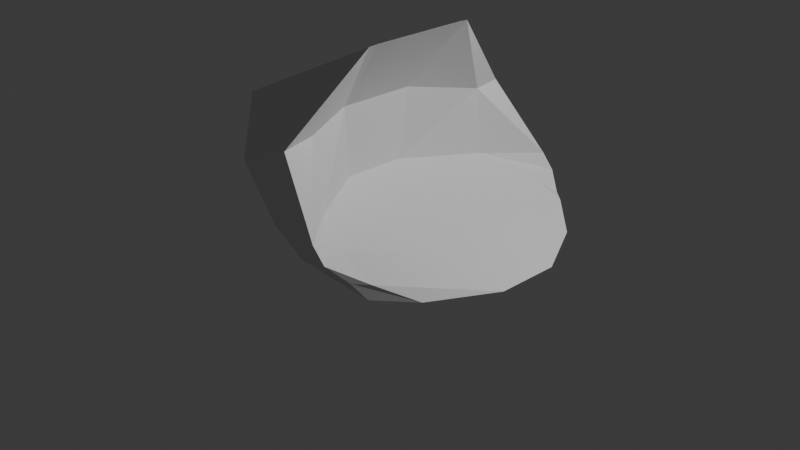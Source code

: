 # Source: Entrepot.blend  (saved by Blender 4.1.24; exported with 4.5.12 LTS)
import bpy
from mathutils import Matrix  # noqa: F401  (used for matrix-valued properties, if any)

bpy.ops.wm.read_factory_settings(use_empty=True)
scene = bpy.context.scene
scene.name = 'Scene'

# ---- collections
col_collection = bpy.data.collections.new('Collection'); scene.collection.children.link(col_collection)

# ---- world
world_world = bpy.data.worlds.new('World'); scene.world = world_world
world_world.use_nodes = True; world_world.node_tree.nodes.clear()
_N = world_world.node_tree.nodes; _L = world_world.node_tree.links
n0 = _N.new('ShaderNodeOutputWorld'); n0.name = 'World Output'; n0.location = (300, 300)
n1 = _N.new('ShaderNodeBackground'); n1.name = 'Background'; n1.location = (10, 300)
n1.inputs[0].default_value = (0.05088, 0.05088, 0.05088, 1.0)
_L.new(n1.outputs[0], n0.inputs[0])
n0.is_active_output = True
world_world.color = (0.05088, 0.05088, 0.05088)
world_world.use_sun_shadow = False
world_world.sun_shadow_jitter_overblur = 0.0

# ---- cameras
cam_camera = bpy.data.cameras.new('Camera')
cam_camera.clip_end = 100.0
cam_camera.ortho_scale = 7.314

# ---- lights
light_light = bpy.data.lights.new('Light', 'POINT')
light_light.transmission_factor = 0.0
light_light.energy = 1000.0
light_light.shadow_soft_size = 0.1
light_light.shadow_maximum_resolution = 0.006
light_light.use_absolute_resolution = True

# ---- meshes
me_cube_001 = bpy.data.meshes.new('Cube.001')
me_cube_001.from_pydata([(-0.7539, -1.0, 0.0), (-1.0, -1.0, 1.347), (-0.7539, 1.0, 0.0), (-1.0, 1.0, 1.347), (1.0, -1.32, 0.0), (1.0, 1.32, 0.0), (0.5394, -1.548, 0.4496), (0.2861, 0.6175, 2.0), (0.5588, 1.548, 0.4496), (1.716, -0.3333, 0.0), (1.716, 0.3333, 0.0), (-0.3639, -0.3333, 0.4496), (-0.3639, 0.3333, 0.4496), (0.8758, 1.412, 0.1499), (0.6897, 1.548, 0.2997), (0.6897, -1.548, 0.2997), (0.8758, -1.412, 0.1499), (1.046, 0.3333, 0.1499), (1.046, -0.3333, 0.1499), (0.2936, 0.3333, 0.2997), (0.2936, -0.3333, 0.2997), (-0.1005, -0.9978, 1.148), (0.02002, 1.083, 1.133), (0.2861, -0.6293, 2.0), (0.04663, -1.439, 1.16), (0.1091, -1.057, 0.4496), (-0.3218, -0.4203, 1.225), (-0.02128, 1.407, 1.147), (0.1091, 1.057, 0.4496), (-0.3218, 0.4203, 1.225), (-1.0, -1.148, 0.6733), (-1.0, 1.148, 0.6733), (1.358, 1.0, 0.0), (1.358, -1.0, 0.0), (1.023, -1.288, 0.1499), (1.023, 1.288, 0.1499), (0.5837, -1.288, 0.2997), (0.5837, 1.288, 0.2997), (0.0, 1.266, 0.0), (0.0, -1.266, 0.0), (-1.0, 0.3333, 0.0), (-1.0, -0.3333, 0.0), (-1.082, -0.3333, 1.347), (-1.082, 0.3333, 1.347), (0.2726, 0.5072, 2.0), (0.2726, -0.5072, 2.0), (-1.172, -0.3825, 0.6733), (-1.172, 0.3825, 0.6733)], [], [(47, 43, 3, 31), (27, 31, 3, 7), (41, 9, 33, 0), (25, 36, 20, 11), (23, 21, 26, 45), (33, 34, 16, 4), (34, 36, 15, 16), (32, 35, 17, 10), (10, 17, 18, 9), (35, 37, 19, 17), (17, 19, 20, 18), (15, 36, 25, 6), (19, 12, 11, 20), (2, 32, 10, 40), (38, 5, 32, 2), (21, 23, 24), (45, 42, 1, 23), (22, 29, 12, 28), (29, 22, 7, 44), (6, 25, 21, 24), (8, 27, 22, 28), (40, 47, 31, 2), (23, 1, 30, 24), (24, 30, 0, 6), (31, 27, 8, 2), (13, 14, 37, 35), (5, 13, 35, 32), (18, 20, 36, 34), (9, 18, 34, 33), (15, 6, 0, 39), (4, 16, 15, 39), (2, 8, 14, 38), (13, 5, 38, 14), (0, 30, 46, 41), (41, 46, 47, 40), (7, 3, 43, 44), (44, 43, 42, 45), (30, 1, 42, 46), (46, 42, 43, 47), (37, 28, 12, 19), (28, 37, 14, 8), (26, 29, 44, 45), (4, 39, 0, 33), (9, 41, 40, 10), (25, 11, 26, 21), (27, 7, 22), (11, 12, 29, 26)])
_uv = me_cube_001.uv_layers.new(name='UVMap')
_uv.uv.foreach_set('vector', [0.5, 0.1667, 0.625, 0.1667, 0.625, 0.25, 0.5, 0.25, 0.625, 0.5, 0.5, 0.25, 0.625, 0.25, 0.8188, 0.5, 0.375, 0.08333, 0.375, 0.6667, 0.375, 0.7083, 0.375, 0.0, 0.4312, 0.7083, 0.4125, 0.7083, 0.4125, 0.6667, 0.4312, 0.6667, 0.0, 0.0, 0.3939, 0.4464, 0.625, 0.6667, 0.8188, 0.6667, 0.375, 0.7083, 0.3937, 0.7083, 0.3937, 0.75, 0.375, 0.75, 0.3937, 0.7083, 0.4125, 0.7083, 0.4125, 0.75, 0.3937, 0.75, 0.375, 0.5417, 0.3937, 0.5417, 0.3937, 0.5833, 0.375, 0.5833, 0.375, 0.5833, 0.3937, 0.5833, 0.3937, 0.6667, 0.375, 0.6667, 0.3937, 0.5417, 0.4125, 0.5417, 0.4125, 0.5833, 0.3937, 0.5833, 0.3937, 0.5833, 0.4125, 0.5833, 0.4125, 0.6667, 0.3937, 0.6667, 0.4125, 0.75, 0.4125, 0.7083, 0.4312, 0.7083, 0.4312, 0.75, 0.4125, 0.5833, 0.4312, 0.5833, 0.4312, 0.6667, 0.4125, 0.6667, 0.375, 0.25, 0.375, 0.5417, 0.375, 0.5833, 0.375, 0.1667, 0.25, 0.5, 0.375, 0.5, 0.375, 0.5417, 0.375, 0.25, 0.3939, 0.4464, 0.0, 0.0, 0.0, 0.0, 0.8188, 0.6667, 0.875, 0.6667, 0.625, 0.0, 0.0, 0.0, 0.602, 0.5367, 0.625, 0.5833, 0.4312, 0.5833, 0.4312, 0.5417, 0.625, 0.5833, 0.602, 0.5367, 0.8188, 0.5, 0.8188, 0.5833, 0.4312, 0.75, 0.4312, 0.7083, 0.3939, 0.4464, 0.0, 0.0, 0.4312, 0.5, 0.625, 0.5, 0.602, 0.5367, 0.4312, 0.5417, 0.375, 0.1667, 0.5, 0.1667, 0.5, 0.25, 0.375, 0.25, 0.0, 0.0, 0.625, 0.0, 0.5, 0.0, 0.0, 0.0, 0.0, 0.0, 0.5, 0.0, 0.375, 0.0, 0.4312, 0.75, 0.5, 0.25, 0.625, 0.5, 0.4312, 0.5, 0.375, 0.25, 0.3937, 0.5, 0.4125, 0.5, 0.4125, 0.5417, 0.3937, 0.5417, 0.375, 0.5, 0.3937, 0.5, 0.3937, 0.5417, 0.375, 0.5417, 0.3937, 0.6667, 0.4125, 0.6667, 0.4125, 0.7083, 0.3937, 0.7083, 0.375, 0.6667, 0.3937, 0.6667, 0.3937, 0.7083, 0.375, 0.7083, 0.4125, 0.75, 0.4312, 0.75, 0.125, 0.75, 0.25, 0.75, 0.375, 0.75, 0.3937, 0.75, 0.4125, 0.75, 0.25, 0.75, 0.375, 0.25, 0.4312, 0.5, 0.4125, 0.5, 0.25, 0.5, 0.3937, 0.5, 0.375, 0.5, 0.25, 0.5, 0.4125, 0.5, 0.375, 0.0, 0.5, 0.0, 0.5, 0.08333, 0.375, 0.08333, 0.375, 0.08333, 0.5, 0.08333, 0.5, 0.1667, 0.375, 0.1667, 0.8188, 0.5, 0.875, 0.5, 0.875, 0.5833, 0.8188, 0.5833, 0.8188, 0.5833, 0.875, 0.5833, 0.875, 0.6667, 0.8188, 0.6667, 0.5, 0.0, 0.625, 0.0, 0.625, 0.08333, 0.5, 0.08333, 0.5, 0.08333, 0.625, 0.08333, 0.625, 0.1667, 0.5, 0.1667, 0.4125, 0.5417, 0.4312, 0.5417, 0.4312, 0.5833, 0.4125, 0.5833, 0.4312, 0.5417, 0.4125, 0.5417, 0.4125, 0.5, 0.4312, 0.5, 0.625, 0.6667, 0.625, 0.5833, 0.8188, 0.5833, 0.8188, 0.6667, 0.375, 0.75, 0.25, 0.75, 0.375, 0.0, 0.375, 0.7083, 0.375, 0.6667, 0.375, 0.08333, 0.375, 0.1667, 0.375, 0.5833, 0.4312, 0.7083, 0.4312, 0.6667, 0.625, 0.6667, 0.3939, 0.4464, 0.625, 0.5, 0.8188, 0.5, 0.602, 0.5367, 0.4312, 0.6667, 0.4312, 0.5833, 0.625, 0.5833, 0.625, 0.6667])
me_cube_001.update()

# ---- objects
ob_light = bpy.data.objects.new('Light', light_light)
ob_camera = bpy.data.objects.new('Camera', cam_camera)
ob_cube = bpy.data.objects.new('Cube', me_cube_001)

# ---- transforms, parenting, visibility, modifiers, constraints
ob_light.location = (4.076, 1.005, 5.904)
ob_light.rotation_euler = (0.6503, 0.05522, 1.866)
ob_light.lock_rotations_4d = False
ob_light.empty_display_type = 'ARROWS'
ob_light.color = (0.0, 0.0, 0.0, 0.0)
ob_light.lineart.crease_threshold = 0.0
ob_camera.location = (7.359, -6.926, 4.958)
ob_camera.rotation_euler = (1.109, 0.0, 0.8149)
ob_camera.lock_rotations_4d = False
ob_camera.empty_display_type = 'ARROWS'
ob_camera.color = (0.0, 0.0, 0.0, 0.0)
ob_camera.display_type = 'WIRE'
ob_camera.lineart.crease_threshold = 0.0
ob_cube.location = (0.0, 0.0, 0.0)

# ---- collection membership
col_collection.objects.link(ob_light)
col_collection.objects.link(ob_camera)
col_collection.objects.link(ob_cube)

# ---- scene / render settings (as saved in the file)
scene.camera = ob_camera
scene.frame_start = 1; scene.frame_end = 250; scene.frame_set(1)
scene.render.engine = 'BLENDER_EEVEE_NEXT'
scene.cycles.sampling_pattern = 'TABULATED_SOBOL'
scene.eevee.ray_tracing_options.trace_max_roughness = 0.0
bpy.context.view_layer.update()
